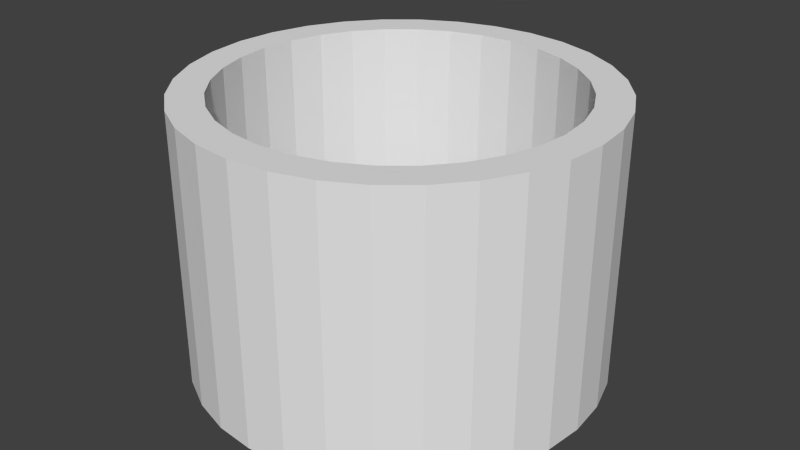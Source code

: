 # Source: tuberia.blend  (saved by Blender 2.75.0; exported with 4.5.12 LTS)
import bpy
from mathutils import Matrix  # noqa: F401  (used for matrix-valued properties, if any)

bpy.ops.wm.read_factory_settings(use_empty=True)
scene = bpy.context.scene
scene.name = 'Scene'

# ---- collections
col_collection_1 = bpy.data.collections.new('Collection 1'); scene.collection.children.link(col_collection_1)

# ---- world
world_world = bpy.data.worlds.new('World'); scene.world = world_world
world_world.color = (0.05088, 0.05088, 0.05088)
world_world.use_sun_shadow = False
world_world.sun_shadow_jitter_overblur = 0.0
world_world.cycles.sampling_method = 'MANUAL'
world_world.cycles.sample_map_resolution = 256

# ---- meshes
me_cylinder_004 = bpy.data.meshes.new('Cylinder.004')
me_cylinder_004.from_pydata([(0.0, 1.0, -1.0), (0.0, 1.0, 1.0), (0.1951, 0.9808, 1.0), (0.1951, 0.9808, -1.0), (0.9239, 0.3827, -1.0), (0.9808, 0.1951, -1.0), (1.0, 7.55e-08, -1.0), (0.9808, -0.1951, -1.0), (0.9239, -0.3827, -1.0), (0.8315, -0.5556, -1.0), (0.7071, -0.7071, -1.0), (0.5556, -0.8315, -1.0), (0.3827, -0.9239, -1.0), (0.1951, -0.9808, -1.0), (-3.258e-07, -1.0, -1.0), (-0.1951, -0.9808, -1.0), (-0.3827, -0.9239, -1.0), (-0.5556, -0.8315, -1.0), (-0.7071, -0.7071, -1.0), (-0.8315, -0.5556, -1.0), (-0.9239, -0.3827, -1.0), (-0.9808, -0.1951, -1.0), (-1.0, 9.656e-07, -1.0), (-0.8333, 8.047e-07, -1.0), (-0.8173, -0.1626, -1.0), (-0.7699, -0.3189, -1.0), (-0.6929, -0.463, -1.0), (-0.5893, -0.5893, -1.0), (-0.463, -0.6929, -1.0), (-0.3189, -0.7699, -1.0), (-0.1626, -0.8173, -1.0), (-2.715e-07, -0.8333, -1.0), (0.1626, -0.8173, -1.0), (0.3189, -0.7699, -1.0), (0.463, -0.6929, -1.0), (0.5893, -0.5893, -1.0), (0.6929, -0.463, -1.0), (0.7699, -0.3189, -1.0), (0.8173, -0.1626, -1.0), (0.8333, 6.291e-08, -1.0), (0.3827, 0.9239, -1.0), (0.5556, 0.8315, -1.0), (0.7071, 0.7071, -1.0), (0.8315, 0.5556, -1.0), (0.8173, 0.1626, -1.0), (0.7699, 0.3189, -1.0), (0.6929, 0.463, -1.0), (0.5893, 0.5893, -1.0), (0.463, 0.6929, -1.0), (0.3189, 0.7699, -1.0), (0.1626, 0.8173, -1.0), (0.0, 0.8333, -1.0), (-0.1626, 0.8173, -1.0), (-0.3189, 0.7699, -1.0), (-0.463, 0.6929, -1.0), (-0.5893, 0.5893, -1.0), (-0.6929, 0.463, -1.0), (-0.7699, 0.3189, -1.0), (-0.8173, 0.1626, -1.0), (-0.9808, 0.1951, -1.0), (-0.9239, 0.3827, -1.0), (-0.8315, 0.5556, -1.0), (-0.7071, 0.7071, -1.0), (-0.5556, 0.8315, -1.0), (-0.3827, 0.9239, -1.0), (-0.1951, 0.9808, -1.0), (-0.1951, 0.9808, 1.0), (-3.258e-07, -1.0, 1.0), (-2.715e-07, -0.8333, 1.0), (-0.1626, -0.8173, 1.0), (-0.3189, -0.7699, 1.0), (-0.463, -0.6929, 1.0), (-0.5893, -0.5893, 1.0), (-0.6929, -0.463, 1.0), (-0.7699, -0.3189, 1.0), (-0.8173, -0.1626, 1.0), (-0.8333, 8.047e-07, 1.0), (-0.8173, 0.1626, 1.0), (-0.7699, 0.3189, 1.0), (-0.6929, 0.463, 1.0), (-0.5893, 0.5893, 1.0), (-0.463, 0.6929, 1.0), (-0.3189, 0.7699, 1.0), (-0.1626, 0.8173, 1.0), (0.0, 0.8333, 1.0), (0.1626, 0.8173, 1.0), (-0.3827, 0.9239, 1.0), (-0.5556, 0.8315, 1.0), (-0.7071, 0.7071, 1.0), (-0.8315, 0.5556, 1.0), (-0.9239, 0.3827, 1.0), (-0.9808, 0.1951, 1.0), (-1.0, 9.656e-07, 1.0), (-0.9808, -0.1951, 1.0), (-0.9239, -0.3827, 1.0), (-0.8315, -0.5556, 1.0), (-0.7071, -0.7071, 1.0), (-0.5556, -0.8315, 1.0), (-0.3827, -0.9239, 1.0), (-0.1951, -0.9808, 1.0), (0.3189, 0.7699, 1.0), (0.463, 0.6929, 1.0), (0.5893, 0.5893, 1.0), (0.6929, 0.463, 1.0), (0.7699, 0.3189, 1.0), (0.8173, 0.1626, 1.0), (0.8333, 6.291e-08, 1.0), (0.8173, -0.1626, 1.0), (0.7699, -0.3189, 1.0), (0.6929, -0.463, 1.0), (0.5893, -0.5893, 1.0), (0.463, -0.6929, 1.0), (0.3189, -0.7699, 1.0), (0.1626, -0.8173, 1.0), (0.1951, -0.9808, 1.0), (0.3827, -0.9239, 1.0), (0.5556, -0.8315, 1.0), (0.7071, -0.7071, 1.0), (0.8315, -0.5556, 1.0), (0.9239, -0.3827, 1.0), (0.9808, -0.1951, 1.0), (1.0, 7.55e-08, 1.0), (0.9808, 0.1951, 1.0), (0.9239, 0.3827, 1.0), (0.8315, 0.5556, 1.0), (0.7071, 0.7071, 1.0), (0.5556, 0.8315, 1.0), (0.3827, 0.9239, 1.0)], [], [(0, 1, 2, 3), (4, 5, 6, 7, 8, 9, 10, 11, 12, 13, 14, 15, 16, 17, 18, 19, 20, 21, 22, 23, 24, 25, 26, 27, 28, 29, 30, 31, 32, 33, 34, 35, 36, 37, 38, 39), (0, 3, 40, 41, 42, 43, 4, 39, 44, 45, 46, 47, 48, 49, 50, 51, 52, 53, 54, 55, 56, 57, 58, 23, 22, 59, 60, 61, 62, 63, 64, 65), (65, 66, 1, 0), (67, 68, 69, 70, 71, 72, 73, 74, 75, 76, 77, 78, 79, 80, 81, 82, 83, 84, 85, 66, 86, 87, 88, 89, 90, 91, 92, 93, 94, 95, 96, 97, 98, 99), (1, 66, 85, 100, 101, 102, 103, 104, 105, 106, 107, 108, 109, 110, 111, 112, 113, 68, 67, 114, 115, 116, 117, 118, 119, 120, 121, 122, 123, 124, 125, 126, 127, 2), (3, 2, 127, 40), (40, 127, 126, 41), (41, 126, 125, 42), (42, 125, 124, 43), (43, 124, 123, 4), (4, 123, 122, 5), (5, 122, 121, 6), (6, 121, 120, 7), (7, 120, 119, 8), (8, 119, 118, 9), (9, 118, 117, 10), (10, 117, 116, 11), (11, 116, 115, 12), (12, 115, 114, 13), (13, 114, 67, 14), (14, 67, 99, 15), (15, 99, 98, 16), (16, 98, 97, 17), (17, 97, 96, 18), (18, 96, 95, 19), (19, 95, 94, 20), (20, 94, 93, 21), (21, 93, 92, 22), (22, 92, 91, 59), (59, 91, 90, 60), (60, 90, 89, 61), (61, 89, 88, 62), (62, 88, 87, 63), (63, 87, 86, 64), (64, 86, 66, 65), (51, 50, 85, 84), (52, 51, 84, 83), (50, 49, 100, 85), (53, 52, 83, 82), (49, 48, 101, 100), (54, 53, 82, 81), (48, 47, 102, 101), (55, 54, 81, 80), (47, 46, 103, 102), (56, 55, 80, 79), (46, 45, 104, 103), (57, 56, 79, 78), (45, 44, 105, 104), (58, 57, 78, 77), (44, 39, 106, 105), (23, 58, 77, 76), (39, 38, 107, 106), (24, 23, 76, 75), (38, 37, 108, 107), (25, 24, 75, 74), (37, 36, 109, 108), (26, 25, 74, 73), (36, 35, 110, 109), (27, 26, 73, 72), (35, 34, 111, 110), (28, 27, 72, 71), (34, 33, 112, 111), (29, 28, 71, 70), (33, 32, 113, 112), (30, 29, 70, 69), (32, 31, 68, 113), (31, 30, 69, 68)])
_uv = me_cylinder_004.uv_layers.new(name='UVMap')
_uv.uv.foreach_set('vector', [0.0, 0.0, 1.0, 0.0, 1.0, 1.0, 0.0, 1.0, 0.5, 1.0, 0.5868, 0.9924, 0.671, 0.9698, 0.75, 0.933, 0.8214, 0.883, 0.883, 0.8214, 0.933, 0.75, 0.9698, 0.671, 0.9924, 0.5868, 1.0, 0.5, 0.9924, 0.4132, 0.9698, 0.329, 0.933, 0.25, 0.883, 0.1786, 0.8214, 0.117, 0.75, 0.06699, 0.671, 0.03015, 0.5868, 0.007596, 0.5, 0.0, 0.4132, 0.007596, 0.329, 0.03015, 0.25, 0.06699, 0.1786, 0.117, 0.117, 0.1786, 0.06699, 0.25, 0.03015, 0.329, 0.007596, 0.4132, 0.0, 0.5, 0.007596, 0.5868, 0.03015, 0.671, 0.06699, 0.75, 0.117, 0.8214, 0.1786, 0.883, 0.25, 0.933, 0.329, 0.9698, 0.4132, 0.9924, 0.5, 1.0, 0.5975, 0.9904, 0.6913, 0.9619, 0.7778, 0.9157, 0.8536, 0.8536, 0.9157, 0.7778, 0.9619, 0.6913, 0.9904, 0.5975, 1.0, 0.5, 0.9904, 0.4025, 0.9619, 0.3087, 0.9157, 0.2222, 0.8536, 0.1464, 0.7778, 0.08427, 0.6913, 0.03806, 0.5975, 0.009607, 0.5, 0.0, 0.4025, 0.009607, 0.3087, 0.03806, 0.2222, 0.08427, 0.1464, 0.1464, 0.08426, 0.2222, 0.03806, 0.3087, 0.009607, 0.4025, 0.0, 0.5, 0.009607, 0.5975, 0.03806, 0.6913, 0.08427, 0.7778, 0.1464, 0.8536, 0.2222, 0.9157, 0.3087, 0.9619, 0.4025, 0.9904, 0.0, 0.0, 1.0, 0.0, 1.0, 1.0, 0.0, 1.0, 0.5, 1.0, 0.5919, 0.9915, 0.6806, 0.9662, 0.7632, 0.9251, 0.8368, 0.8695, 0.899, 0.8013, 0.9476, 0.7229, 0.9809, 0.6368, 0.9979, 0.5461, 0.9979, 0.4539, 0.9809, 0.3632, 0.9476, 0.2771, 0.899, 0.1987, 0.8368, 0.1305, 0.7632, 0.07489, 0.6806, 0.03376, 0.5919, 0.008513, 0.5, 0.0, 0.4081, 0.008514, 0.3194, 0.03376, 0.2368, 0.07489, 0.1632, 0.1305, 0.101, 0.1987, 0.05242, 0.2771, 0.01909, 0.3632, 0.002133, 0.4539, 0.002133, 0.5461, 0.01909, 0.6368, 0.05242, 0.7229, 0.101, 0.8013, 0.1632, 0.8695, 0.2368, 0.9251, 0.3194, 0.9662, 0.4081, 0.9915, 0.5, 1.0, 0.5919, 0.9915, 0.6806, 0.9662, 0.7632, 0.9251, 0.8368, 0.8695, 0.899, 0.8013, 0.9476, 0.7229, 0.9809, 0.6368, 0.9979, 0.5461, 0.9979, 0.4539, 0.9809, 0.3632, 0.9476, 0.2771, 0.899, 0.1987, 0.8368, 0.1305, 0.7632, 0.07489, 0.6806, 0.03376, 0.5919, 0.008513, 0.5, 0.0, 0.4081, 0.008514, 0.3194, 0.03376, 0.2368, 0.07489, 0.1632, 0.1305, 0.101, 0.1987, 0.05242, 0.2771, 0.01909, 0.3632, 0.002133, 0.4539, 0.002133, 0.5461, 0.01909, 0.6368, 0.05242, 0.7229, 0.101, 0.8013, 0.1632, 0.8695, 0.2368, 0.9251, 0.3194, 0.9662, 0.4081, 0.9915, 0.0, 0.0, 1.0, 0.0, 1.0, 1.0, 0.0, 1.0, 0.0, 0.0, 1.0, 0.0, 1.0, 1.0, 0.0, 1.0, 0.0, 0.0, 1.0, 0.0, 1.0, 1.0, 0.0, 1.0, 0.0, 0.0, 1.0, 0.0, 1.0, 1.0, 0.0, 1.0, 0.0, 0.0, 1.0, 0.0, 1.0, 1.0, 0.0, 1.0, 0.0, 0.0, 1.0, 0.0, 1.0, 1.0, 0.0, 1.0, 0.0, 0.0, 1.0, 0.0, 1.0, 1.0, 0.0, 1.0, 0.0, 0.0, 1.0, 0.0, 1.0, 1.0, 0.0, 1.0, 0.0, 0.0, 1.0, 0.0, 1.0, 1.0, 0.0, 1.0, 0.0, 0.0, 1.0, 0.0, 1.0, 1.0, 0.0, 1.0, 0.0, 0.0, 1.0, 0.0, 1.0, 1.0, 0.0, 1.0, 0.0, 0.0, 1.0, 0.0, 1.0, 1.0, 0.0, 1.0, 0.0, 0.0, 1.0, 0.0, 1.0, 1.0, 0.0, 1.0, 0.0, 0.0, 1.0, 0.0, 1.0, 1.0, 0.0, 1.0, 0.0, 0.0, 1.0, 0.0, 1.0, 1.0, 0.0, 1.0, 0.0, 0.0, 1.0, 0.0, 1.0, 1.0, 0.0, 1.0, 0.0, 0.0, 1.0, 0.0, 1.0, 1.0, 0.0, 1.0, 0.0, 0.0, 1.0, 0.0, 1.0, 1.0, 0.0, 1.0, 0.0, 0.0, 1.0, 0.0, 1.0, 1.0, 0.0, 1.0, 0.0, 0.0, 1.0, 0.0, 1.0, 1.0, 0.0, 1.0, 0.0, 0.0, 1.0, 0.0, 1.0, 1.0, 0.0, 1.0, 0.0, 0.0, 1.0, 0.0, 1.0, 1.0, 0.0, 1.0, 0.0, 0.0, 1.0, 0.0, 1.0, 1.0, 0.0, 1.0, 0.0, 0.0, 1.0, 0.0, 1.0, 1.0, 0.0, 1.0, 0.0, 0.0, 1.0, 0.0, 1.0, 1.0, 0.0, 1.0, 0.0, 0.0, 1.0, 0.0, 1.0, 1.0, 0.0, 1.0, 0.0, 0.0, 1.0, 0.0, 1.0, 1.0, 0.0, 1.0, 0.0, 0.0, 1.0, 0.0, 1.0, 1.0, 0.0, 1.0, 0.0, 0.0, 1.0, 0.0, 1.0, 1.0, 0.0, 1.0, 0.0, 0.0, 1.0, 0.0, 1.0, 1.0, 0.0, 1.0, 0.0, 0.0, 1.0, 0.0, 1.0, 1.0, 0.0, 1.0, 0.0, 0.0, 1.0, 0.0, 1.0, 1.0, 0.0, 1.0, 0.0, 0.0, 1.0, 0.0, 1.0, 1.0, 0.0, 1.0, 0.0, 0.0, 1.0, 0.0, 1.0, 1.0, 0.0, 1.0, 0.0, 0.0, 1.0, 0.0, 1.0, 1.0, 0.0, 1.0, 0.0, 0.0, 1.0, 0.0, 1.0, 1.0, 0.0, 1.0, 0.0, 0.0, 1.0, 0.0, 1.0, 1.0, 0.0, 1.0, 0.0, 0.0, 1.0, 0.0, 1.0, 1.0, 0.0, 1.0, 0.0, 0.0, 1.0, 0.0, 1.0, 1.0, 0.0, 1.0, 0.0, 0.0, 1.0, 0.0, 1.0, 1.0, 0.0, 1.0, 0.0, 0.0, 1.0, 0.0, 1.0, 1.0, 0.0, 1.0, 0.0, 0.0, 1.0, 0.0, 1.0, 1.0, 0.0, 1.0, 0.0, 0.0, 1.0, 0.0, 1.0, 1.0, 0.0, 1.0, 0.0, 0.0, 1.0, 0.0, 1.0, 1.0, 0.0, 1.0, 0.0, 0.0, 1.0, 0.0, 1.0, 1.0, 0.0, 1.0, 0.0, 0.0, 1.0, 0.0, 1.0, 1.0, 0.0, 1.0, 0.0, 0.0, 1.0, 0.0, 1.0, 1.0, 0.0, 1.0, 0.0, 0.0, 1.0, 0.0, 1.0, 1.0, 0.0, 1.0, 0.0, 0.0, 1.0, 0.0, 1.0, 1.0, 0.0, 1.0, 0.0, 0.0, 1.0, 0.0, 1.0, 1.0, 0.0, 1.0, 0.0, 0.0, 1.0, 0.0, 1.0, 1.0, 0.0, 1.0, 0.0, 0.0, 1.0, 0.0, 1.0, 1.0, 0.0, 1.0, 0.0, 0.0, 1.0, 0.0, 1.0, 1.0, 0.0, 1.0, 0.0, 0.0, 1.0, 0.0, 1.0, 1.0, 0.0, 1.0, 0.0, 0.0, 1.0, 0.0, 1.0, 1.0, 0.0, 1.0, 0.0, 0.0, 1.0, 0.0, 1.0, 1.0, 0.0, 1.0, 0.0, 0.0, 1.0, 0.0, 1.0, 1.0, 0.0, 1.0, 0.0, 0.0, 1.0, 0.0, 1.0, 1.0, 0.0, 1.0, 0.0, 0.0, 1.0, 0.0, 1.0, 1.0, 0.0, 1.0, 0.0, 0.0, 1.0, 0.0, 1.0, 1.0, 0.0, 1.0, 0.0, 0.0, 1.0, 0.0, 1.0, 1.0, 0.0, 1.0, 0.0, 0.0, 1.0, 0.0, 1.0, 1.0, 0.0, 1.0])
me_cylinder_004.use_remesh_preserve_volume = False
me_cylinder_004.use_remesh_preserve_attributes = False
me_cylinder_004.use_mirror_vertex_groups = False
me_cylinder_004.update()

# ---- objects
ob_cylinder_001 = bpy.data.objects.new('Cylinder.001', me_cylinder_004)

# ---- transforms, parenting, visibility, modifiers, constraints
ob_cylinder_001.location = (0.0, 0.0, 0.0)
ob_cylinder_001.scale = (1.5, 1.5, 1.0)
ob_cylinder_001.lineart.crease_threshold = 0.0

# ---- collection membership
col_collection_1.objects.link(ob_cylinder_001)

# ---- scene / render settings (as saved in the file)
scene.frame_start = 1; scene.frame_end = 250; scene.frame_set(1)
scene.render.engine = 'BLENDER_EEVEE_NEXT'
scene.render.resolution_percentage = 50
scene.render.dither_intensity = 0.0
scene.cycles.use_denoising = False
scene.cycles.samples = 10
scene.cycles.sampling_pattern = 'TABULATED_SOBOL'
scene.cycles.light_sampling_threshold = 0.0
scene.cycles.use_adaptive_sampling = False
scene.cycles.use_light_tree = False
scene.cycles.blur_glossy = 0.0
scene.cycles.pixel_filter_type = 'GAUSSIAN'
scene.cycles.sample_clamp_indirect = 0.0
scene.view_settings.view_transform = 'Standard'
bpy.context.view_layer.update()

# ---- added for rendering (the .blend has no active camera and no usable light): camera, sun
cam_auto = bpy.data.cameras.new('AutoCamera')
cam_auto.lens = 50.0
cam_auto.sensor_width = 36.0
cam_auto.clip_end = 1000.0
ob_auto_camera = bpy.data.objects.new('AutoCamera', cam_auto)
scene.collection.objects.link(ob_auto_camera)
ob_auto_camera.location = (4.33969, -5.20763, 3.47175)
ob_auto_camera.rotation_euler = (1.09748, -7.21219e-08, 0.694738)
scene.camera = ob_auto_camera
light_auto_sun = bpy.data.lights.new('AutoSun', 'SUN')
light_auto_sun.energy = 3.0
light_auto_sun.angle = 0.0523599
ob_auto_sun = bpy.data.objects.new('AutoSun', light_auto_sun)
scene.collection.objects.link(ob_auto_sun)
ob_auto_sun.rotation_euler = (0.872665, 0.174533, 0.523599)
bpy.context.view_layer.update()
